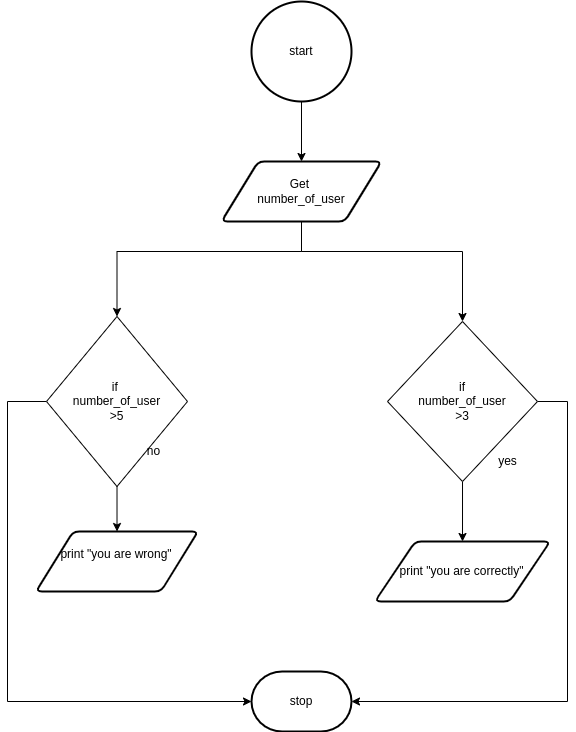

The diagram above was exported from draw.io. Its source (the exported page's mxGraphModel, read from the mxfile embedded in the PNG):
<mxGraphModel dx="1074" dy="631" grid="1" gridSize="10" guides="1" tooltips="1" connect="1" arrows="1" fold="1" page="1" pageScale="1" pageWidth="827" pageHeight="1169" math="0" shadow="0">
  <root>
    <mxCell id="0" />
    <mxCell id="1" parent="0" />
    <mxCell id="10" style="edgeStyle=none;html=1;entryX=0.5;entryY=0;entryDx=0;entryDy=0;" parent="1" source="2" target="3" edge="1">
      <mxGeometry relative="1" as="geometry" />
    </mxCell>
    <mxCell id="2" value="start" style="strokeWidth=2;html=1;shape=mxgraph.flowchart.start_2;whiteSpace=wrap;" parent="1" vertex="1">
      <mxGeometry x="364" y="40" width="100" height="100" as="geometry" />
    </mxCell>
    <mxCell id="11" style="edgeStyle=orthogonalEdgeStyle;html=1;entryX=0.5;entryY=0;entryDx=0;entryDy=0;rounded=0;" parent="1" source="3" target="4" edge="1">
      <mxGeometry relative="1" as="geometry">
        <Array as="points">
          <mxPoint x="414" y="290" />
          <mxPoint x="230" y="290" />
        </Array>
      </mxGeometry>
    </mxCell>
    <mxCell id="12" style="edgeStyle=orthogonalEdgeStyle;rounded=0;html=1;entryX=0.5;entryY=0;entryDx=0;entryDy=0;" parent="1" source="3" target="7" edge="1">
      <mxGeometry relative="1" as="geometry">
        <Array as="points">
          <mxPoint x="414" y="290" />
          <mxPoint x="575" y="290" />
        </Array>
      </mxGeometry>
    </mxCell>
    <mxCell id="3" value="Get&amp;nbsp;&lt;br&gt;number_of_user&lt;br&gt;" style="shape=parallelogram;html=1;strokeWidth=2;perimeter=parallelogramPerimeter;whiteSpace=wrap;rounded=1;arcSize=12;size=0.23;" parent="1" vertex="1">
      <mxGeometry x="334" y="200" width="160" height="60" as="geometry" />
    </mxCell>
    <mxCell id="16" style="edgeStyle=orthogonalEdgeStyle;rounded=0;html=1;entryX=0.5;entryY=0;entryDx=0;entryDy=0;" parent="1" source="4" target="6" edge="1">
      <mxGeometry relative="1" as="geometry" />
    </mxCell>
    <mxCell id="18" style="edgeStyle=orthogonalEdgeStyle;rounded=0;html=1;entryX=0;entryY=0.5;entryDx=0;entryDy=0;entryPerimeter=0;" parent="1" source="4" target="14" edge="1">
      <mxGeometry relative="1" as="geometry">
        <Array as="points">
          <mxPoint x="120" y="440" />
          <mxPoint x="120" y="740" />
        </Array>
      </mxGeometry>
    </mxCell>
    <mxCell id="4" value="if&amp;nbsp;&lt;br&gt;number_of_user&lt;br&gt;&amp;gt;5" style="rhombus;whiteSpace=wrap;html=1;" parent="1" vertex="1">
      <mxGeometry x="159" y="355" width="141" height="170" as="geometry" />
    </mxCell>
    <mxCell id="5" value="no" style="text;html=1;align=center;verticalAlign=middle;resizable=0;points=[];autosize=1;strokeColor=none;fillColor=none;" parent="1" vertex="1">
      <mxGeometry x="251" y="480" width="30" height="20" as="geometry" />
    </mxCell>
    <mxCell id="6" value="print &quot;you are wrong&quot;&lt;br&gt;&amp;nbsp;" style="shape=parallelogram;html=1;strokeWidth=2;perimeter=parallelogramPerimeter;whiteSpace=wrap;rounded=1;arcSize=12;size=0.23;" parent="1" vertex="1">
      <mxGeometry x="148.38" y="570" width="162.25" height="60" as="geometry" />
    </mxCell>
    <mxCell id="15" style="edgeStyle=orthogonalEdgeStyle;rounded=0;html=1;entryX=0.5;entryY=0;entryDx=0;entryDy=0;" parent="1" source="7" target="8" edge="1">
      <mxGeometry relative="1" as="geometry" />
    </mxCell>
    <mxCell id="17" style="edgeStyle=orthogonalEdgeStyle;rounded=0;html=1;entryX=1;entryY=0.5;entryDx=0;entryDy=0;entryPerimeter=0;" parent="1" source="7" target="14" edge="1">
      <mxGeometry relative="1" as="geometry">
        <Array as="points">
          <mxPoint x="680" y="440" />
          <mxPoint x="680" y="740" />
        </Array>
      </mxGeometry>
    </mxCell>
    <mxCell id="7" value="if&lt;br&gt;number_of_user&lt;br&gt;&amp;gt;3" style="rhombus;whiteSpace=wrap;html=1;" parent="1" vertex="1">
      <mxGeometry x="500" y="360" width="150" height="160" as="geometry" />
    </mxCell>
    <mxCell id="8" value="print &quot;you are correctly&quot;" style="shape=parallelogram;html=1;strokeWidth=2;perimeter=parallelogramPerimeter;whiteSpace=wrap;rounded=1;arcSize=12;size=0.23;" parent="1" vertex="1">
      <mxGeometry x="487.38" y="580" width="175.25" height="60" as="geometry" />
    </mxCell>
    <mxCell id="9" value="yes" style="text;html=1;align=center;verticalAlign=middle;resizable=0;points=[];autosize=1;strokeColor=none;fillColor=none;" parent="1" vertex="1">
      <mxGeometry x="604.5" y="490" width="30" height="20" as="geometry" />
    </mxCell>
    <mxCell id="14" value="stop" style="strokeWidth=2;html=1;shape=mxgraph.flowchart.terminator;whiteSpace=wrap;" parent="1" vertex="1">
      <mxGeometry x="364" y="710" width="100" height="60" as="geometry" />
    </mxCell>
  </root>
</mxGraphModel>